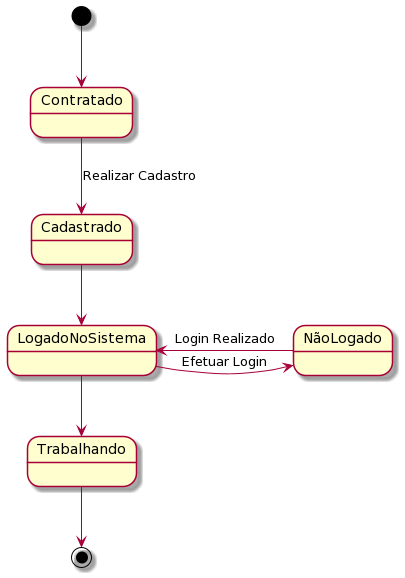

The diagram above was rendered by PlantUML. Its source (embedded in the PNG):
@startuml
[*]-->Contratado 
Contratado --> Cadastrado : Realizar Cadastro
Cadastrado --> LogadoNoSistema
LogadoNoSistema --> Trabalhando 
LogadoNoSistema-right->NãoLogado: Efetuar Login
NãoLogado-left->LogadoNoSistema: Login Realizado
Trabalhando-->[*]
@enduml